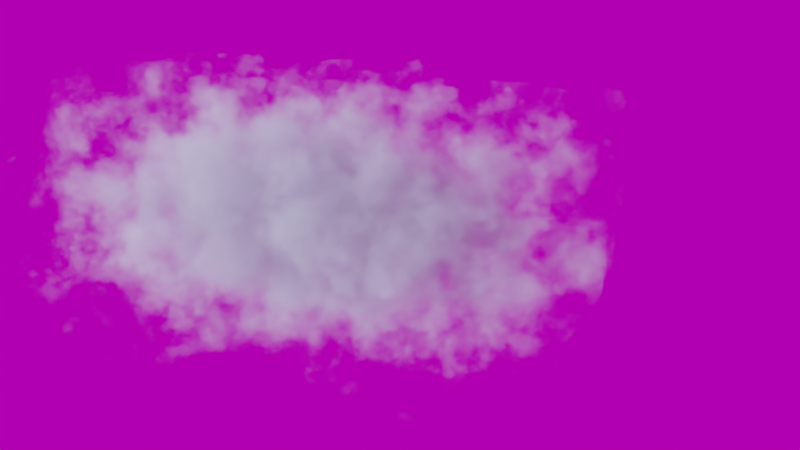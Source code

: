 # Source: uploads_files_5009181_cloud.blend  (saved by Blender 3.6.11; exported with 4.5.12 LTS)
import bpy
from mathutils import Matrix  # noqa: F401  (used for matrix-valued properties, if any)

bpy.ops.wm.read_factory_settings(use_empty=True)
scene = bpy.context.scene
scene.name = 'Scene'

# ---- collections
col_collection = bpy.data.collections.new('Collection'); scene.collection.children.link(col_collection)

# ---- images (referenced by path relative to the original .blend; pixels are not part of the script)
import os
ASSET_DIR = os.environ.get("B2B_ASSET_DIR", "")  # directory of the original .blend (textures are referenced by path, not embedded)
HERE = os.path.dirname(os.path.abspath(__file__))  # packed textures are extracted next to this script under _unpacked/

def load_image(name, relpath, width, height, colorspace="sRGB"):
    """Load a texture the original file referenced (path relative to the .blend, or extracted next to this script)."""
    p = next((c for c in (os.path.join(HERE, relpath), os.path.join(ASSET_DIR, relpath)) if relpath and os.path.exists(c)), "")
    if p:
        img = bpy.data.images.load(p, check_existing=True)
        img.name = name
    else:  # same state as the original file: an image datablock whose file is absent (Cycles renders it pink)
        img = bpy.data.images.new(name, width, height)
        img.source = "FILE"
        img.filepath = "//" + (relpath or name)
    img.colorspace_settings.name = colorspace
    return img
img_kloofendal_43d_clear_puresky_4k_exr = load_image('kloofendal_43d_clear_puresky_4k.exr', 'Environment/kloofendal_43d_clear_puresky_4k.exr', 1024, 1024, 'Linear Rec.709')

# ---- materials (node trees are filled in below, after node groups)
mat_procedural_cloud = bpy.data.materials.new('Procedural Cloud')

# ---- material node trees
mat_procedural_cloud.use_nodes = True; mat_procedural_cloud.node_tree.nodes.clear()
_N = mat_procedural_cloud.node_tree.nodes; _L = mat_procedural_cloud.node_tree.links
n0 = _N.new('ShaderNodeTexCoord'); n0.name = 'Texture Coordinate'; n0.location = (-723, 256)
n1 = _N.new('ShaderNodeTexGradient'); n1.name = 'Gradient Texture'; n1.location = (-363, 296)
n1.gradient_type = 'QUADRATIC_SPHERE'
n2 = _N.new('ShaderNodeMapping'); n2.name = 'Mapping'; n2.location = (-541, 499)
n2.inputs[1].default_value = (-0.5, -0.5, -0.5)
n3 = _N.new('ShaderNodeMapping'); n3.name = 'Mapping.001'; n3.location = (-503, 97)
n4 = _N.new('ShaderNodeTexNoise'); n4.name = 'Noise Texture'; n4.location = (-283, 133)
n4.inputs[2].default_value = 2.9
n4.inputs[3].default_value = 15.0
n4.inputs[4].default_value = 0.6167
n4.inputs[8].default_value = 0.05
n5 = _N.new('ShaderNodeTexNoise'); n5.name = 'Noise Texture.001'; n5.location = (-294, -138)
n5.inputs[2].default_value = 11.7
n5.inputs[3].default_value = 15.0
n5.inputs[4].default_value = 0.5417
n5.inputs[8].default_value = 1.7
n6 = _N.new('ShaderNodeMix'); n6.name = 'Mix'; n6.location = (0, 359)
n6.data_type = 'RGBA'
n6.blend_type = 'LINEAR_LIGHT'
n6.inputs[0].default_value = 0.7583
n7 = _N.new('ShaderNodeValToRGB'); n7.name = 'Color Ramp.001'; n7.location = (332, 210)
while len(n7.color_ramp.elements) > 1: n7.color_ramp.elements.remove(n7.color_ramp.elements[-1])
n7.color_ramp.elements[0].position = 0.4455; n7.color_ramp.elements[0].color = (1.0, 1.0, 1.0, 1.0)
_e = n7.color_ramp.elements.new(0.7364); _e.color = (0.0, 0.0, 0.0, 1.0)
n8 = _N.new('ShaderNodeOutputMaterial'); n8.name = 'Material Output'; n8.location = (1831, 324)
n9 = _N.new('ShaderNodeVolumePrincipled'); n9.name = 'Principled Volume'; n9.location = (1043, 373)
n9.inputs[5].default_value = (0.1776, 0.1841, 0.2044, 1.0)
n9.inputs[7].default_value = (0.9868, 1.0, 0.9738, 1.0)
n10 = _N.new('ShaderNodeMix'); n10.name = 'Mix.001'; n10.location = (668, 468)
n10.data_type = 'RGBA'
n10.blend_type = 'LINEAR_LIGHT'
n10.inputs[6].default_value = (1.0, 0.8782, 0.8782, 1.0)
n11 = _N.new('ShaderNodeValToRGB'); n11.name = 'Color Ramp'; n11.location = (358, 460)
while len(n11.color_ramp.elements) > 1: n11.color_ramp.elements.remove(n11.color_ramp.elements[-1])
n11.color_ramp.elements[0].position = 0.3373; n11.color_ramp.elements[0].color = (0.0, 0.0, 0.0, 1.0)
_e = n11.color_ramp.elements.new(0.4955); _e.color = (1.0, 1.0, 1.0, 1.0)
_L.new(n9.outputs[0], n8.inputs[1])
_L.new(n2.outputs[0], n1.inputs[0])
_L.new(n0.outputs[0], n2.inputs[0])
_L.new(n6.outputs[2], n11.inputs[0])
_L.new(n11.outputs[0], n9.inputs[2])
_L.new(n0.outputs[3], n3.inputs[0])
_L.new(n3.outputs[0], n4.inputs[0])
_L.new(n1.outputs[0], n6.inputs[6])
_L.new(n4.outputs[0], n6.inputs[7])
_L.new(n3.outputs[0], n5.inputs[0])
_L.new(n5.outputs[0], n7.inputs[0])
_L.new(n11.outputs[0], n10.inputs[0])
_L.new(n7.outputs[0], n10.inputs[7])
n8.is_active_output = True

# ---- world
world_world = bpy.data.worlds.new('World'); scene.world = world_world
world_world.use_nodes = True; world_world.node_tree.nodes.clear()
_N = world_world.node_tree.nodes; _L = world_world.node_tree.links
n0 = _N.new('ShaderNodeOutputWorld'); n0.name = 'World Output'; n0.location = (300, 300)
n1 = _N.new('ShaderNodeBackground'); n1.name = 'Background'; n1.location = (10, 300)
n1.inputs[1].default_value = 0.5
n2 = _N.new('ShaderNodeTexEnvironment'); n2.name = 'Environment Texture'; n2.location = (-280, 280)
n2.image = img_kloofendal_43d_clear_puresky_4k_exr
_L.new(n1.outputs[0], n0.inputs[0])
_L.new(n2.outputs[0], n1.inputs[0])
n0.is_active_output = True
world_world.color = (0.05088, 0.05088, 0.05088)
world_world.use_sun_shadow = False
world_world.sun_shadow_jitter_overblur = 0.0

# ---- cameras
cam_camera_001 = bpy.data.cameras.new('Camera.001')
cam_camera_001.clip_end = 1e+04
cam_camera_001.dof.use_dof = True
cam_camera_001.dof.focus_distance = 26.89
cam_camera_001.dof.aperture_fstop = 1.7

# ---- lights
light_sun = bpy.data.lights.new('Sun', 'SUN')
light_sun.color = (0.3054, 0.3803, 0.5277)
light_sun.transmission_factor = 0.0
light_sun.angle = 1.104
light_sun.energy = 35.0

# ---- meshes
me_cube_002 = bpy.data.meshes.new('Cube.002')
me_cube_002.from_pydata([(-2.0, -1.0, -1.0), (-2.0, -1.0, 1.0), (-2.0, 1.0, -1.0), (-2.0, 1.0, 1.0), (2.0, -1.0, -1.0), (2.0, -1.0, 1.0), (2.0, 1.0, -1.0), (2.0, 1.0, 1.0)], [], [(0, 1, 3, 2), (2, 3, 7, 6), (6, 7, 5, 4), (4, 5, 1, 0), (2, 6, 4, 0), (7, 3, 1, 5)])
_uv = me_cube_002.uv_layers.new(name='UVMap')
_uv.uv.foreach_set('vector', [0.375, 0.0, 0.625, 0.0, 0.625, 0.25, 0.375, 0.25, 0.375, 0.25, 0.625, 0.25, 0.625, 0.5, 0.375, 0.5, 0.375, 0.5, 0.625, 0.5, 0.625, 0.75, 0.375, 0.75, 0.375, 0.75, 0.625, 0.75, 0.625, 1.0, 0.375, 1.0, 0.125, 0.5, 0.375, 0.5, 0.375, 0.75, 0.125, 0.75, 0.625, 0.5, 0.875, 0.5, 0.875, 0.75, 0.625, 0.75])
me_cube_002.materials.append(mat_procedural_cloud)
me_cube_002.update()

# ---- objects
ob_cube = bpy.data.objects.new('Cube', me_cube_002)
ob_sun = bpy.data.objects.new('Sun', light_sun)
ob_camera = bpy.data.objects.new('Camera', cam_camera_001)

# ---- transforms, parenting, visibility, modifiers, constraints
ob_cube.location = (0.0, 0.0, 0.0)
ob_cube.rotation_euler = (0.0, -0.0, 0.9484)
ob_cube.scale = (2.276, 2.276, 2.191)
ob_sun.location = (1.694e-14, -78.82, 76.29)
ob_sun.rotation_euler = (1.322, 5.832e-07, 1.825e-07)
ob_camera.location = (16.15, -3.824, 5.588)
ob_camera.rotation_euler = (1.235, -6.892e-07, 1.259)

# ---- collection membership
col_collection.objects.link(ob_cube)
col_collection.objects.link(ob_sun)
col_collection.objects.link(ob_camera)

# ---- scene / render settings (as saved in the file)
scene.camera = ob_camera
scene.frame_start = 1; scene.frame_end = 250; scene.frame_set(1)
scene.render.engine = 'CYCLES'
scene.render.image_settings.compression = 12
scene.render.resolution_x = 2560
scene.render.resolution_y = 1440
scene.cycles.samples = 240
scene.cycles.sampling_pattern = 'TABULATED_SOBOL'
scene.cycles.adaptive_min_samples = 240
scene.view_settings.look = 'Very High Contrast'
scene.view_settings.view_transform = 'Filmic'
bpy.context.view_layer.update()
